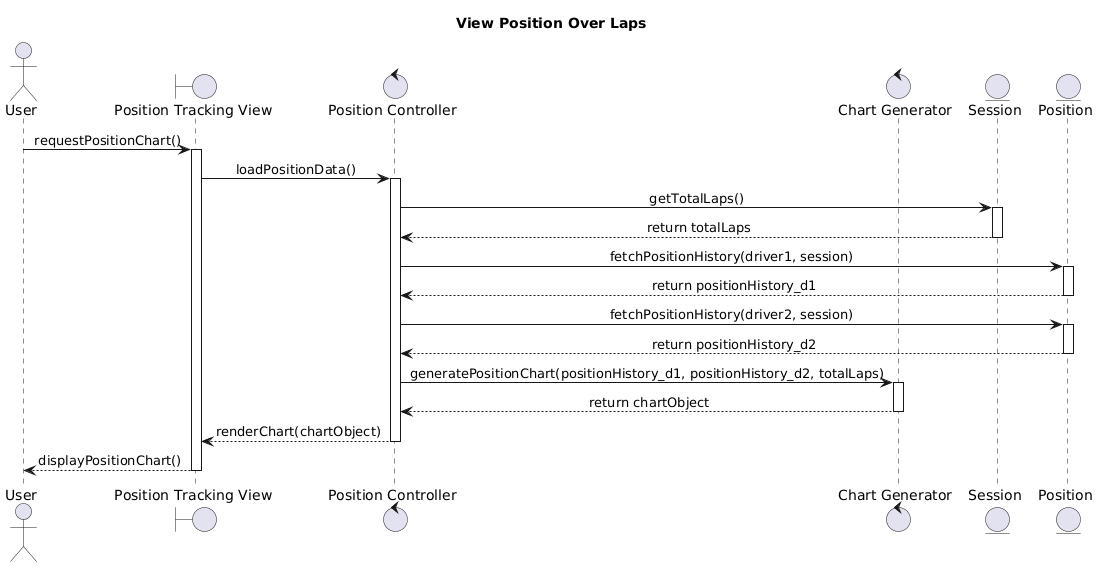

The diagram above was rendered by PlantUML. Its source (embedded in the PNG):
@startuml
skinparam backgroundColor white
skinparam sequenceMessageAlign center
skinparam responseMessageBelowArrow true
skinparam ParticipantPadding 20

title View Position Over Laps

actor "User" as User
boundary "Position Tracking View" as GUI
control "Position Controller" as CTRL
control "Chart Generator" as CHART
entity "Session" as SESSION
entity "Position" as POS

User -> GUI : requestPositionChart()
activate GUI
GUI -> CTRL : loadPositionData()
activate CTRL
CTRL -> SESSION : getTotalLaps()
activate SESSION
SESSION --> CTRL : return totalLaps
deactivate SESSION
CTRL -> POS : fetchPositionHistory(driver1, session)
activate POS
POS --> CTRL : return positionHistory_d1
deactivate POS
CTRL -> POS : fetchPositionHistory(driver2, session)
activate POS
POS --> CTRL : return positionHistory_d2
deactivate POS
CTRL -> CHART : generatePositionChart(positionHistory_d1, positionHistory_d2, totalLaps)
activate CHART
CHART --> CTRL : return chartObject
deactivate CHART
CTRL --> GUI : renderChart(chartObject)
deactivate CTRL
GUI --> User : displayPositionChart()
deactivate GUI
@enduml